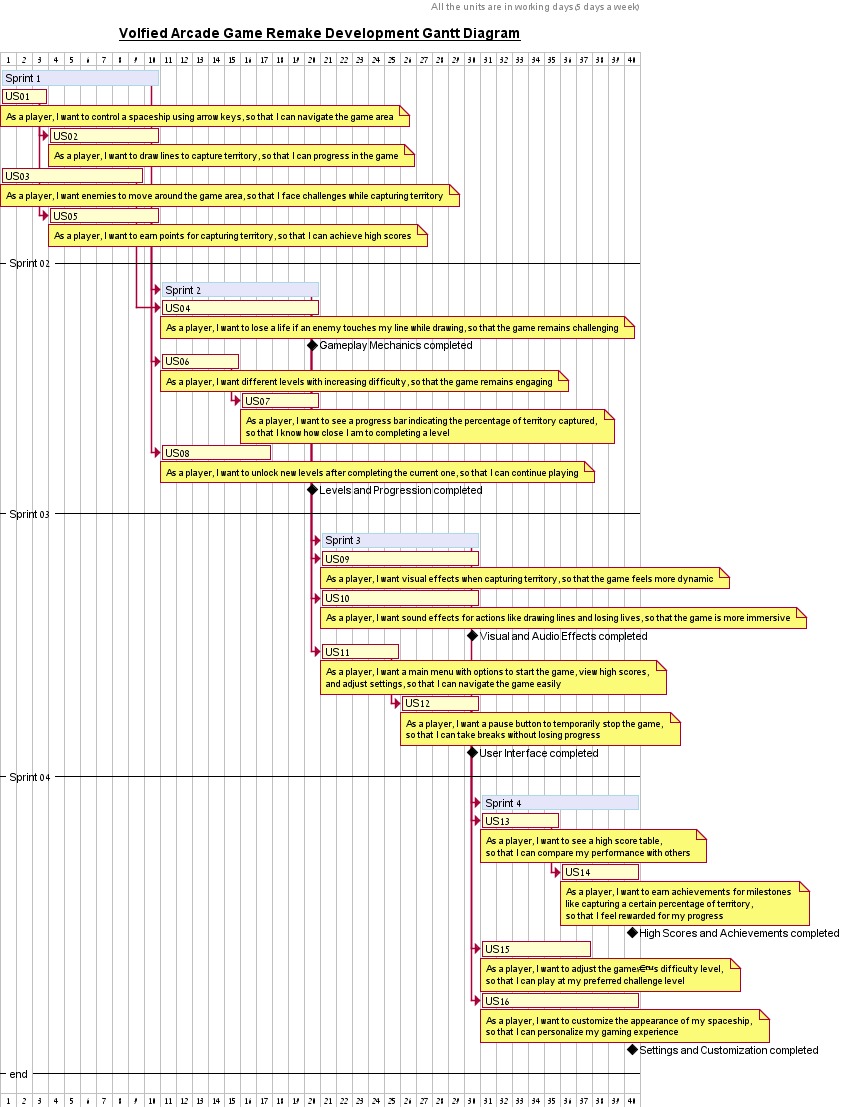

The diagram above was rendered by PlantUML. Its source (embedded in the PNG):
@startgantt

	title __Volfied Arcade Game Remake Development Gantt Diagram__
	
	header All the units are in working days (5 days a week)

	[Sprint 1] lasts 10 days and is colored in Lavender/LightBlue
	[US01] lasts 3 days
	note bottom
	As a player, I want to control a spaceship using arrow keys, so that I can navigate the game area
	end note	
	then [US02] lasts 7 days
	note bottom
	As a player, I want to draw lines to capture territory, so that I can progress in the game
	end note	
	[US03] lasts 9 days
	note bottom
	As a player, I want enemies to move around the game area, so that I face challenges while capturing territory
	end note
	[US05] lasts 7 days and starts after [US01]'s end
	note bottom
	As a player, I want to earn points for capturing territory, so that I can achieve high scores
	end note
	-- Sprint 02 --
	[Sprint 2] lasts 10 days and starts after [Sprint 1]'s end and is colored in Lavender/LightBlue
	[US04] lasts 10 days and starts 1 days after [US03]'s end
	note bottom
	As a player, I want to lose a life if an enemy touches my line while drawing, so that the game remains challenging
	end note
	
	[Gameplay Mechanics completed] happens at [US04]'s end
	
	[US06] lasts 5 days and starts after [US05]'s end
	note bottom
	As a player, I want different levels with increasing difficulty, so that the game remains engaging
	end note
	[US07] lasts 5 days and starts after [US06]'s end
	note bottom
	As a player, I want to see a progress bar indicating the percentage of territory captured, 
	so that I know how close I am to completing a level
	end note
	[US08] lasts 7 days and starts after [US05]'s end
	note bottom
	As a player, I want to unlock new levels after completing the current one, so that I can continue playing
	end note
	[Levels and Progression completed] happens at [US07]'s end
	-- Sprint 03 --
	[Sprint 3] lasts 10 days and starts after [Sprint 2]'s end and is colored in Lavender/LightBlue
	[US09] lasts 10 days and starts after [US04]'s end
	note bottom
	As a player, I want visual effects when capturing territory, so that the game feels more dynamic
	end note
	[US10] lasts 10 days and starts after [US04]'s end
	note bottom
	As a player, I want sound effects for actions like drawing lines and losing lives, so that the game is more immersive
	end note
	[Visual and Audio Effects completed] happens at [US10]'s end
	[US11] lasts 5 days and starts after [US04]'s end
	note bottom
	As a player, I want a main menu with options to start the game, view high scores, 
	and adjust settings, so that I can navigate the game easily
	end note
	[US12] lasts 5 days and starts after [US11]'s end
	note bottom
	As a player, I want a pause button to temporarily stop the game, 
	so that I can take breaks without losing progress
	end note	
	[User Interface completed] happens at [US12]'s end
	-- Sprint 04 --
	[Sprint 4] lasts 10 days and starts after [Sprint 3]'s end and is colored in Lavender/LightBlue
	[US13] lasts 5 days and starts after [US12]'s end
	note bottom
	As a player, I want to see a high score table, 
	so that I can compare my performance with others
	end note
	[US14] lasts 5 days and starts after [US13]'s end
	note bottom
	As a player, I want to earn achievements for milestones 
	like capturing a certain percentage of territory, 
	so that I feel rewarded for my progress
	end note
	[High Scores and Achievements completed] happens at [US14]'s end
	[US15] lasts 7 days and starts after [US12]'s end
	note bottom
	As a player, I want to adjust the gameג€™s difficulty level, 
	so that I can play at my preferred challenge level
	end note
	[US16] lasts 10 days and starts after [US12]'s end
	note bottom
	As a player, I want to customize the appearance of my spaceship, 
	so that I can personalize my gaming experience
	end note
	[Settings and Customization completed] happens at [US16]'s end
	-- end --

@endgantt